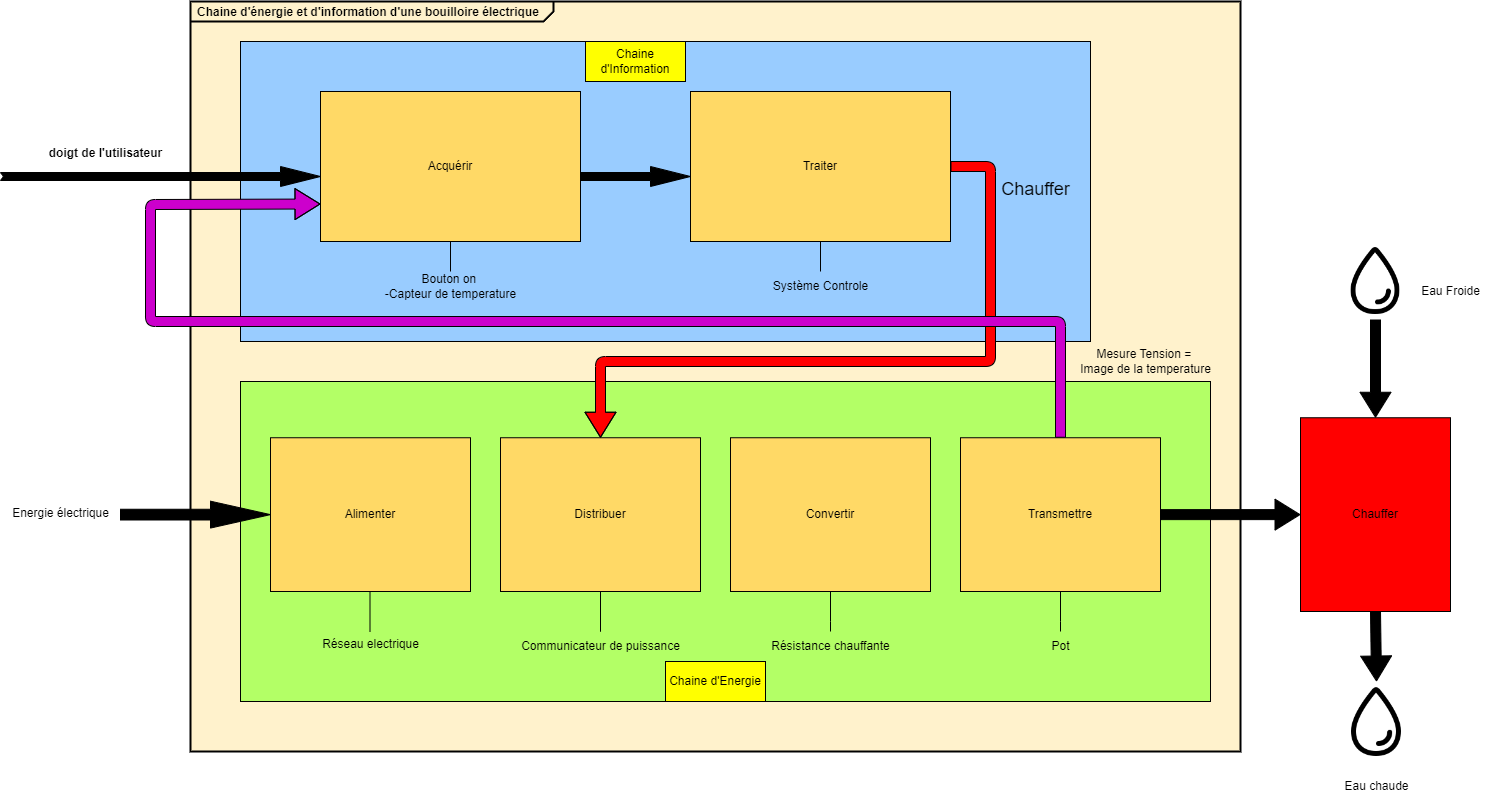

The diagram above was exported from draw.io. Its source (the exported page's mxGraphModel, read from the mxfile embedded in the PNG):
<mxGraphModel dx="2518" dy="1953" grid="1" gridSize="10" guides="1" tooltips="1" connect="1" arrows="1" fold="1" page="1" pageScale="1" pageWidth="827" pageHeight="1169" math="0" shadow="0">
  <root>
    <mxCell id="0" />
    <mxCell id="1" parent="0" />
    <mxCell id="LnlE2vB2DdziIzQnd_Bp-1" value="&lt;p style=&quot;margin:0px;margin-top:4px;margin-left:7px;text-align:left;&quot;&gt;&lt;b&gt;Chaine d'énergie et d'information d'une bouilloire électrique&lt;/b&gt;&lt;/p&gt;" style="html=1;shape=mxgraph.sysml.package;overflow=fill;labelX=363;strokeWidth=2;align=center;fillColor=#FFF2CC;" parent="1" vertex="1">
      <mxGeometry x="-240" y="-10" width="1050" height="750" as="geometry" />
    </mxCell>
    <mxCell id="LnlE2vB2DdziIzQnd_Bp-2" value="" style="html=1;whiteSpace=wrap;fillColor=#99CCFF;" parent="1" vertex="1">
      <mxGeometry x="-190" y="30" width="850" height="300" as="geometry" />
    </mxCell>
    <mxCell id="LnlE2vB2DdziIzQnd_Bp-3" value="" style="html=1;whiteSpace=wrap;fillColor=#B3FF66;" parent="1" vertex="1">
      <mxGeometry x="-190" y="370" width="970" height="320" as="geometry" />
    </mxCell>
    <mxCell id="LnlE2vB2DdziIzQnd_Bp-4" value="" style="html=1;shadow=0;dashed=0;align=center;verticalAlign=middle;shape=mxgraph.arrows2.arrow;dy=0.6;dx=40;notch=3;fillColor=#000000;" parent="1" vertex="1">
      <mxGeometry x="-430" y="155" width="320" height="20" as="geometry" />
    </mxCell>
    <mxCell id="LnlE2vB2DdziIzQnd_Bp-5" value="doigt de l'utilisateur" style="text;align=center;fontStyle=1;verticalAlign=middle;spacingLeft=3;spacingRight=3;strokeColor=none;rotatable=0;points=[[0,0.5],[1,0.5]];portConstraint=eastwest;html=1;" parent="1" vertex="1">
      <mxGeometry x="-380" y="129" width="110" height="26" as="geometry" />
    </mxCell>
    <mxCell id="LnlE2vB2DdziIzQnd_Bp-6" value="A&lt;span style=&quot;background-color: initial;&quot;&gt;cquérir&lt;/span&gt;" style="html=1;whiteSpace=wrap;fillColor=#FFD966;" parent="1" vertex="1">
      <mxGeometry x="-110" y="80" width="260" height="150" as="geometry" />
    </mxCell>
    <mxCell id="LnlE2vB2DdziIzQnd_Bp-7" value="" style="html=1;shadow=0;dashed=0;align=center;verticalAlign=middle;shape=mxgraph.arrows2.arrow;dy=0.6;dx=40;notch=0;fillColor=#000000;" parent="1" vertex="1">
      <mxGeometry x="150" y="155" width="110" height="20" as="geometry" />
    </mxCell>
    <mxCell id="LnlE2vB2DdziIzQnd_Bp-9" value="Traiter" style="html=1;whiteSpace=wrap;fillColor=#FFD966;" parent="1" vertex="1">
      <mxGeometry x="260" y="80" width="260" height="150" as="geometry" />
    </mxCell>
    <mxCell id="LnlE2vB2DdziIzQnd_Bp-17" value="Distribuer" style="html=1;whiteSpace=wrap;fillColor=#FFD966;" parent="1" vertex="1">
      <mxGeometry x="70" y="426.25" width="200" height="153.75" as="geometry" />
    </mxCell>
    <mxCell id="LnlE2vB2DdziIzQnd_Bp-18" value="Alimenter" style="html=1;whiteSpace=wrap;fillColor=#FFD966;" parent="1" vertex="1">
      <mxGeometry x="-160" y="426.25" width="200" height="153.75" as="geometry" />
    </mxCell>
    <mxCell id="LnlE2vB2DdziIzQnd_Bp-19" value="Convertir" style="html=1;whiteSpace=wrap;fillColor=#FFD966;" parent="1" vertex="1">
      <mxGeometry x="300" y="426.25" width="200" height="153.75" as="geometry" />
    </mxCell>
    <mxCell id="LnlE2vB2DdziIzQnd_Bp-20" value="Transmettre" style="html=1;whiteSpace=wrap;fillColor=#FFD966;" parent="1" vertex="1">
      <mxGeometry x="530" y="426.25" width="200" height="153.75" as="geometry" />
    </mxCell>
    <mxCell id="LnlE2vB2DdziIzQnd_Bp-31" value="" style="endArrow=none;html=1;rounded=0;exitX=0.5;exitY=1;exitDx=0;exitDy=0;" parent="1" source="LnlE2vB2DdziIzQnd_Bp-6" edge="1">
      <mxGeometry relative="1" as="geometry">
        <mxPoint x="30" y="340" as="sourcePoint" />
        <mxPoint x="20" y="260" as="targetPoint" />
      </mxGeometry>
    </mxCell>
    <mxCell id="LnlE2vB2DdziIzQnd_Bp-35" value="" style="endArrow=none;html=1;rounded=0;entryX=0.5;entryY=1;entryDx=0;entryDy=0;" parent="1" target="LnlE2vB2DdziIzQnd_Bp-9" edge="1">
      <mxGeometry relative="1" as="geometry">
        <mxPoint x="390" y="260" as="sourcePoint" />
        <mxPoint x="30" y="280" as="targetPoint" />
      </mxGeometry>
    </mxCell>
    <mxCell id="LnlE2vB2DdziIzQnd_Bp-36" value="" style="endArrow=none;html=1;rounded=0;entryX=0.5;entryY=1;entryDx=0;entryDy=0;exitX=0.674;exitY=0.774;exitDx=0;exitDy=0;exitPerimeter=0;" parent="1" edge="1">
      <mxGeometry relative="1" as="geometry">
        <mxPoint x="-60.5" y="620" as="sourcePoint" />
        <mxPoint x="-60.5" y="580" as="targetPoint" />
      </mxGeometry>
    </mxCell>
    <mxCell id="LnlE2vB2DdziIzQnd_Bp-38" value="" style="endArrow=none;html=1;rounded=0;exitX=0.5;exitY=1;exitDx=0;exitDy=0;" parent="1" source="LnlE2vB2DdziIzQnd_Bp-17" edge="1">
      <mxGeometry relative="1" as="geometry">
        <mxPoint x="-60.5" y="620" as="sourcePoint" />
        <mxPoint x="170" y="620" as="targetPoint" />
      </mxGeometry>
    </mxCell>
    <mxCell id="LnlE2vB2DdziIzQnd_Bp-40" value="" style="endArrow=none;html=1;rounded=0;exitX=0.5;exitY=1;exitDx=0;exitDy=0;" parent="1" edge="1">
      <mxGeometry relative="1" as="geometry">
        <mxPoint x="170" y="580" as="sourcePoint" />
        <mxPoint x="170" y="620" as="targetPoint" />
      </mxGeometry>
    </mxCell>
    <mxCell id="LnlE2vB2DdziIzQnd_Bp-41" value="" style="endArrow=none;html=1;rounded=0;exitX=0.5;exitY=1;exitDx=0;exitDy=0;" parent="1" source="LnlE2vB2DdziIzQnd_Bp-19" edge="1">
      <mxGeometry relative="1" as="geometry">
        <mxPoint x="180" y="590" as="sourcePoint" />
        <mxPoint x="400" y="620" as="targetPoint" />
        <Array as="points">
          <mxPoint x="400" y="610" />
        </Array>
      </mxGeometry>
    </mxCell>
    <mxCell id="LnlE2vB2DdziIzQnd_Bp-42" value="" style="endArrow=none;html=1;rounded=0;exitX=0.5;exitY=1;exitDx=0;exitDy=0;" parent="1" source="LnlE2vB2DdziIzQnd_Bp-20" edge="1">
      <mxGeometry relative="1" as="geometry">
        <mxPoint x="190" y="600" as="sourcePoint" />
        <mxPoint x="630" y="620" as="targetPoint" />
        <Array as="points">
          <mxPoint x="630" y="610" />
        </Array>
      </mxGeometry>
    </mxCell>
    <mxCell id="LnlE2vB2DdziIzQnd_Bp-43" value="Chaine d'Information" style="whiteSpace=wrap;html=1;align=center;fillColor=#FFFF00;" parent="1" vertex="1">
      <mxGeometry x="155" y="30" width="100" height="40" as="geometry" />
    </mxCell>
    <mxCell id="LnlE2vB2DdziIzQnd_Bp-44" value="Chaine d'Energie" style="whiteSpace=wrap;html=1;align=center;fillColor=#FFFF00;" parent="1" vertex="1">
      <mxGeometry x="235" y="650" width="100" height="40" as="geometry" />
    </mxCell>
    <mxCell id="LnlE2vB2DdziIzQnd_Bp-51" value="Réseau electrique&lt;div&gt;&lt;br&gt;&lt;/div&gt;" style="text;html=1;align=center;verticalAlign=middle;resizable=0;points=[];autosize=1;strokeColor=none;fillColor=none;" parent="1" vertex="1">
      <mxGeometry x="-120" y="620" width="120" height="40" as="geometry" />
    </mxCell>
    <mxCell id="LnlE2vB2DdziIzQnd_Bp-52" value="Communicateur de puissance" style="text;html=1;align=center;verticalAlign=middle;resizable=0;points=[];autosize=1;strokeColor=none;fillColor=none;" parent="1" vertex="1">
      <mxGeometry x="80" y="620" width="180" height="30" as="geometry" />
    </mxCell>
    <mxCell id="LnlE2vB2DdziIzQnd_Bp-53" value="Résistance chauffante" style="text;html=1;align=center;verticalAlign=middle;resizable=0;points=[];autosize=1;strokeColor=none;fillColor=none;" parent="1" vertex="1">
      <mxGeometry x="330" y="620" width="140" height="30" as="geometry" />
    </mxCell>
    <mxCell id="LnlE2vB2DdziIzQnd_Bp-54" value="Pot" style="text;html=1;align=center;verticalAlign=middle;resizable=0;points=[];autosize=1;strokeColor=none;fillColor=none;" parent="1" vertex="1">
      <mxGeometry x="610" y="620" width="40" height="30" as="geometry" />
    </mxCell>
    <mxCell id="LnlE2vB2DdziIzQnd_Bp-56" value="Chauffer" style="whiteSpace=wrap;html=1;align=center;fillColor=#FF0000;" parent="1" vertex="1">
      <mxGeometry x="870" y="406.25" width="150" height="193.75" as="geometry" />
    </mxCell>
    <mxCell id="LnlE2vB2DdziIzQnd_Bp-57" value="" style="edgeStyle=none;orthogonalLoop=1;jettySize=auto;html=1;shape=flexArrow;rounded=1;startSize=8;endSize=8;exitX=1;exitY=0.5;exitDx=0;exitDy=0;entryX=0;entryY=0.5;entryDx=0;entryDy=0;fillColor=#000000;" parent="1" source="LnlE2vB2DdziIzQnd_Bp-20" target="LnlE2vB2DdziIzQnd_Bp-56" edge="1">
      <mxGeometry width="100" relative="1" as="geometry">
        <mxPoint x="880" y="360" as="sourcePoint" />
        <mxPoint x="980" y="360" as="targetPoint" />
        <Array as="points" />
      </mxGeometry>
    </mxCell>
    <mxCell id="LnlE2vB2DdziIzQnd_Bp-58" value="" style="edgeStyle=none;orthogonalLoop=1;jettySize=auto;html=1;shape=flexArrow;rounded=1;startSize=8;endSize=8;exitX=1;exitY=0.5;exitDx=0;exitDy=0;entryX=0.5;entryY=0;entryDx=0;entryDy=0;fillColor=#FF0000;" parent="1" source="LnlE2vB2DdziIzQnd_Bp-9" target="LnlE2vB2DdziIzQnd_Bp-17" edge="1">
      <mxGeometry width="100" relative="1" as="geometry">
        <mxPoint x="1090" y="230" as="sourcePoint" />
        <mxPoint x="1190" y="230" as="targetPoint" />
        <Array as="points">
          <mxPoint x="560" y="155" />
          <mxPoint x="560" y="350" />
          <mxPoint x="170" y="350" />
        </Array>
      </mxGeometry>
    </mxCell>
    <mxCell id="LnlE2vB2DdziIzQnd_Bp-59" value="" style="edgeStyle=none;orthogonalLoop=1;jettySize=auto;html=1;shape=flexArrow;rounded=1;startSize=8;endSize=8;exitX=0.5;exitY=0;exitDx=0;exitDy=0;entryX=0;entryY=0.75;entryDx=0;entryDy=0;fillColor=#CC00CC;" parent="1" source="LnlE2vB2DdziIzQnd_Bp-20" target="LnlE2vB2DdziIzQnd_Bp-6" edge="1">
      <mxGeometry width="100" relative="1" as="geometry">
        <mxPoint x="970" y="230" as="sourcePoint" />
        <mxPoint x="1070" y="230" as="targetPoint" />
        <Array as="points">
          <mxPoint x="630" y="310" />
          <mxPoint x="-280" y="310" />
          <mxPoint x="-280" y="193" />
        </Array>
      </mxGeometry>
    </mxCell>
    <mxCell id="LnlE2vB2DdziIzQnd_Bp-61" value="Système Controle" style="text;html=1;align=center;verticalAlign=middle;resizable=0;points=[];autosize=1;strokeColor=none;fillColor=none;" parent="1" vertex="1">
      <mxGeometry x="330" y="260" width="120" height="30" as="geometry" />
    </mxCell>
    <mxCell id="LnlE2vB2DdziIzQnd_Bp-62" value="" style="shape=image;html=1;verticalAlign=top;verticalLabelPosition=bottom;labelBackgroundColor=#ffffff;imageAspect=0;aspect=fixed;image=https://cdn1.iconfinder.com/data/icons/ionicons-outline-vol-2/512/water-outline-128.png;fillColor=#0000FF;" parent="1" vertex="1">
      <mxGeometry x="906" y="230" width="78" height="78" as="geometry" />
    </mxCell>
    <mxCell id="LnlE2vB2DdziIzQnd_Bp-63" value="Eau Froide" style="text;html=1;align=center;verticalAlign=middle;resizable=0;points=[];autosize=1;strokeColor=none;fillColor=none;" parent="1" vertex="1">
      <mxGeometry x="980" y="265" width="80" height="30" as="geometry" />
    </mxCell>
    <mxCell id="LnlE2vB2DdziIzQnd_Bp-64" value="" style="shape=image;html=1;verticalAlign=top;verticalLabelPosition=bottom;labelBackgroundColor=#ffffff;imageAspect=0;aspect=fixed;image=https://cdn1.iconfinder.com/data/icons/ionicons-outline-vol-2/512/water-outline-128.png" parent="1" vertex="1">
      <mxGeometry x="906" y="670" width="80" height="80" as="geometry" />
    </mxCell>
    <mxCell id="LnlE2vB2DdziIzQnd_Bp-65" value="Eau chaude" style="text;html=1;align=center;verticalAlign=middle;resizable=0;points=[];autosize=1;strokeColor=none;fillColor=none;" parent="1" vertex="1">
      <mxGeometry x="901" y="760" width="90" height="30" as="geometry" />
    </mxCell>
    <mxCell id="LnlE2vB2DdziIzQnd_Bp-66" value="&lt;font style=&quot;font-size: 18px;&quot;&gt;Chauffer&lt;/font&gt;&lt;div&gt;&lt;br&gt;&lt;/div&gt;" style="text;html=1;align=center;verticalAlign=middle;resizable=0;points=[];autosize=1;strokeColor=none;fillColor=none;" parent="1" vertex="1">
      <mxGeometry x="560" y="160" width="90" height="50" as="geometry" />
    </mxCell>
    <mxCell id="LnlE2vB2DdziIzQnd_Bp-68" value="Bouton on&amp;nbsp;&lt;div&gt;-Capteur de temperature&lt;/div&gt;" style="text;html=1;align=center;verticalAlign=middle;resizable=0;points=[];autosize=1;strokeColor=none;fillColor=none;" parent="1" vertex="1">
      <mxGeometry x="-55" y="255" width="150" height="40" as="geometry" />
    </mxCell>
    <mxCell id="LnlE2vB2DdziIzQnd_Bp-71" value="Energie électrique" style="text;html=1;align=center;verticalAlign=middle;resizable=0;points=[];autosize=1;strokeColor=none;fillColor=none;" parent="1" vertex="1">
      <mxGeometry x="-430" y="486.56" width="120" height="30" as="geometry" />
    </mxCell>
    <mxCell id="LnlE2vB2DdziIzQnd_Bp-72" value="" style="shape=singleArrow;whiteSpace=wrap;html=1;arrowWidth=0.4;arrowSize=0.4;fillColor=#000000;" parent="1" vertex="1">
      <mxGeometry x="-310" y="489.69" width="150" height="26.87" as="geometry" />
    </mxCell>
    <mxCell id="LnlE2vB2DdziIzQnd_Bp-73" value="Mesure Tension =&amp;nbsp;&lt;div&gt;Image de la temperature&lt;/div&gt;" style="text;html=1;align=center;verticalAlign=middle;resizable=0;points=[];autosize=1;strokeColor=none;fillColor=none;" parent="1" vertex="1">
      <mxGeometry x="640" y="330" width="150" height="40" as="geometry" />
    </mxCell>
    <mxCell id="nBgNsYRY9JjHdsf5_n_7-2" value="" style="edgeStyle=none;orthogonalLoop=1;jettySize=auto;html=1;shape=flexArrow;rounded=1;startSize=8;endSize=8;entryX=0.5;entryY=0;entryDx=0;entryDy=0;fillColor=#000000;" edge="1" parent="1" source="LnlE2vB2DdziIzQnd_Bp-62" target="LnlE2vB2DdziIzQnd_Bp-56">
      <mxGeometry width="100" relative="1" as="geometry">
        <mxPoint x="945" y="320" as="sourcePoint" />
        <mxPoint x="1060" y="150" as="targetPoint" />
        <Array as="points" />
      </mxGeometry>
    </mxCell>
    <mxCell id="nBgNsYRY9JjHdsf5_n_7-7" value="" style="edgeStyle=none;orthogonalLoop=1;jettySize=auto;html=1;shape=flexArrow;rounded=1;startSize=8;endSize=8;exitX=0.5;exitY=1;exitDx=0;exitDy=0;entryX=0.5;entryY=0;entryDx=0;entryDy=0;fillColor=#000000;" edge="1" parent="1" source="LnlE2vB2DdziIzQnd_Bp-56" target="LnlE2vB2DdziIzQnd_Bp-64">
      <mxGeometry width="100" relative="1" as="geometry">
        <mxPoint x="1110" y="570" as="sourcePoint" />
        <mxPoint x="1210" y="570" as="targetPoint" />
        <Array as="points" />
      </mxGeometry>
    </mxCell>
  </root>
</mxGraphModel>